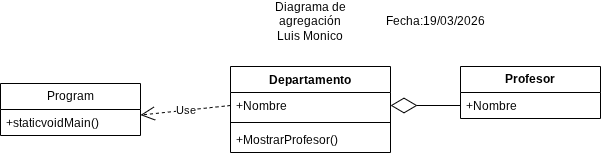

The diagram above was exported from draw.io. Its source (the exported page's mxGraphModel, read from the mxfile embedded in the PNG):
<mxGraphModel dx="866" dy="469" grid="1" gridSize="10" guides="1" tooltips="1" connect="1" arrows="1" fold="1" page="1" pageScale="1" pageWidth="827" pageHeight="1169" math="0" shadow="0">
  <root>
    <mxCell id="0" />
    <mxCell id="1" parent="0" />
    <mxCell id="DQNmGN8j68We2TutPW9J-1" parent="1" style="swimlane;fontStyle=1;align=center;verticalAlign=top;childLayout=stackLayout;horizontal=1;startSize=26;horizontalStack=0;resizeParent=1;resizeParentMax=0;resizeLast=0;collapsible=1;marginBottom=0;whiteSpace=wrap;html=1;" value="Departamento" vertex="1">
      <mxGeometry height="86" width="160" x="400" y="100" as="geometry" />
    </mxCell>
    <mxCell id="DQNmGN8j68We2TutPW9J-2" parent="DQNmGN8j68We2TutPW9J-1" style="text;strokeColor=none;fillColor=none;align=left;verticalAlign=top;spacingLeft=4;spacingRight=4;overflow=hidden;rotatable=0;points=[[0,0.5],[1,0.5]];portConstraint=eastwest;whiteSpace=wrap;html=1;" value="+Nombre" vertex="1">
      <mxGeometry height="26" width="160" y="26" as="geometry" />
    </mxCell>
    <mxCell id="DQNmGN8j68We2TutPW9J-3" parent="DQNmGN8j68We2TutPW9J-1" style="line;strokeWidth=1;fillColor=none;align=left;verticalAlign=middle;spacingTop=-1;spacingLeft=3;spacingRight=3;rotatable=0;labelPosition=right;points=[];portConstraint=eastwest;strokeColor=inherit;" value="" vertex="1">
      <mxGeometry height="8" width="160" y="52" as="geometry" />
    </mxCell>
    <mxCell id="DQNmGN8j68We2TutPW9J-4" parent="DQNmGN8j68We2TutPW9J-1" style="text;strokeColor=none;fillColor=none;align=left;verticalAlign=top;spacingLeft=4;spacingRight=4;overflow=hidden;rotatable=0;points=[[0,0.5],[1,0.5]];portConstraint=eastwest;whiteSpace=wrap;html=1;" value="+MostrarProfesor()" vertex="1">
      <mxGeometry height="26" width="160" y="60" as="geometry" />
    </mxCell>
    <mxCell id="DQNmGN8j68We2TutPW9J-9" parent="1" style="swimlane;fontStyle=0;childLayout=stackLayout;horizontal=1;startSize=26;fillColor=none;horizontalStack=0;resizeParent=1;resizeParentMax=0;resizeLast=0;collapsible=1;marginBottom=0;whiteSpace=wrap;html=1;" value="&lt;span style=&quot;font-weight: 700;&quot;&gt;Profesor&lt;/span&gt;" vertex="1">
      <mxGeometry height="52" width="140" x="630" y="100" as="geometry" />
    </mxCell>
    <mxCell id="DQNmGN8j68We2TutPW9J-10" parent="DQNmGN8j68We2TutPW9J-9" style="text;strokeColor=none;fillColor=none;align=left;verticalAlign=top;spacingLeft=4;spacingRight=4;overflow=hidden;rotatable=0;points=[[0,0.5],[1,0.5]];portConstraint=eastwest;whiteSpace=wrap;html=1;" value="+Nombre" vertex="1">
      <mxGeometry height="26" width="140" y="26" as="geometry" />
    </mxCell>
    <mxCell id="DQNmGN8j68We2TutPW9J-13" parent="1" style="swimlane;fontStyle=0;childLayout=stackLayout;horizontal=1;startSize=26;fillColor=none;horizontalStack=0;resizeParent=1;resizeParentMax=0;resizeLast=0;collapsible=1;marginBottom=0;whiteSpace=wrap;html=1;" value="Program" vertex="1">
      <mxGeometry height="52" width="140" x="170" y="117" as="geometry" />
    </mxCell>
    <mxCell id="DQNmGN8j68We2TutPW9J-14" parent="DQNmGN8j68We2TutPW9J-13" style="text;strokeColor=none;fillColor=none;align=left;verticalAlign=top;spacingLeft=4;spacingRight=4;overflow=hidden;rotatable=0;points=[[0,0.5],[1,0.5]];portConstraint=eastwest;whiteSpace=wrap;html=1;" value="+staticvoidMain()" vertex="1">
      <mxGeometry height="26" width="140" y="26" as="geometry" />
    </mxCell>
    <mxCell id="DQNmGN8j68We2TutPW9J-17" edge="1" parent="1" source="DQNmGN8j68We2TutPW9J-10" style="endArrow=diamondThin;endFill=0;endSize=24;html=1;rounded=0;entryX=1;entryY=0.5;entryDx=0;entryDy=0;exitX=0;exitY=0.5;exitDx=0;exitDy=0;" target="DQNmGN8j68We2TutPW9J-2" value="">
      <mxGeometry relative="1" width="160" as="geometry">
        <mxPoint x="330" y="340" as="sourcePoint" />
        <mxPoint x="490" y="340" as="targetPoint" />
      </mxGeometry>
    </mxCell>
    <mxCell id="DQNmGN8j68We2TutPW9J-18" edge="1" parent="1" source="DQNmGN8j68We2TutPW9J-2" style="endArrow=open;endSize=12;dashed=1;html=1;rounded=0;exitX=0;exitY=0.5;exitDx=0;exitDy=0;" target="DQNmGN8j68We2TutPW9J-14" value="Use">
      <mxGeometry relative="1" width="160" as="geometry">
        <mxPoint x="330" y="210" as="sourcePoint" />
        <mxPoint x="490" y="340" as="targetPoint" />
      </mxGeometry>
    </mxCell>
    <mxCell id="DQNmGN8j68We2TutPW9J-19" parent="1" style="text;html=1;whiteSpace=wrap;strokeColor=none;fillColor=none;align=center;verticalAlign=middle;rounded=0;" value="Diagrama de agregación&lt;div&gt;Luis Monico&lt;/div&gt;" vertex="1">
      <mxGeometry height="30" width="120" x="420" y="40" as="geometry" />
    </mxCell>
    <mxCell id="DQNmGN8j68We2TutPW9J-20" parent="1" style="text;html=1;whiteSpace=wrap;strokeColor=none;fillColor=none;align=center;verticalAlign=middle;rounded=0;" value="Fecha:19/03/2026" vertex="1">
      <mxGeometry height="30" width="110" x="550" y="40" as="geometry" />
    </mxCell>
  </root>
</mxGraphModel>